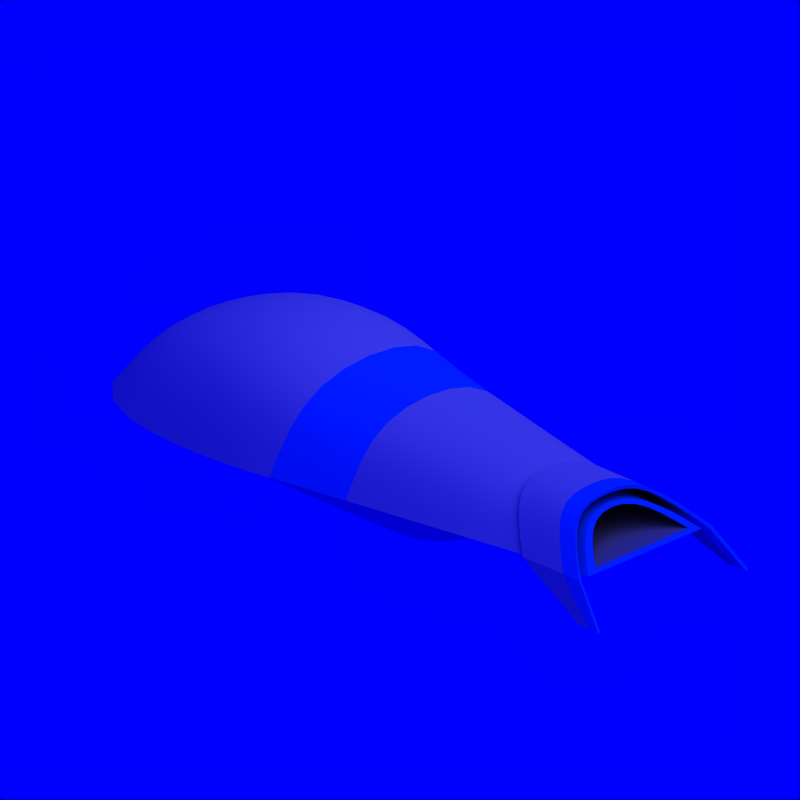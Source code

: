 # Source: Dirigible_8.blend  (saved by Blender 2.71.0; exported with 4.5.12 LTS)
import bpy
from mathutils import Matrix  # noqa: F401  (used for matrix-valued properties, if any)

bpy.ops.wm.read_factory_settings(use_empty=True)
scene = bpy.context.scene
scene.name = 'Scene'

# ---- collections
col_collection_1 = bpy.data.collections.new('Collection 1'); scene.collection.children.link(col_collection_1)
col_collection_2 = bpy.data.collections.new('Collection 2'); scene.collection.children.link(col_collection_2)
col_collection_2.hide_render = True
col_collection_2.hide_viewport = True

# ---- materials (node trees are filled in below, after node groups)
mat_white = bpy.data.materials.new('White')
mat_white.alpha_threshold = 0.0
mat_white.diffuse_color = (0.7, 0.7, 0.7, 1.0)
mat_white.roughness = 0.5
mat_white.specular_intensity = 0.2
mat_white.line_color = (0.0, 0.0, 0.0, 1.0)
mat_cc = bpy.data.materials.new('CC')
mat_cc.alpha_threshold = 0.0
mat_cc.diffuse_color = (0.0, 0.376, 0.827, 1.0)
mat_cc.roughness = 0.5
mat_cc.specular_intensity = 0.2
mat_cc.line_color = (0.0, 0.0, 0.0, 1.0)
mat_grey = bpy.data.materials.new('Grey')
mat_grey.alpha_threshold = 0.0
mat_grey.diffuse_color = (0.5, 0.5, 0.5, 1.0)
mat_grey.roughness = 0.5
mat_grey.specular_intensity = 0.2
mat_grey.line_color = (0.0, 0.0, 0.0, 1.0)
mat_invisible = bpy.data.materials.new('Invisible')
mat_invisible.alpha_threshold = 0.0
mat_invisible.diffuse_color = (1.0, 1.0, 1.0, 1.0)
mat_invisible.roughness = 0.5
mat_invisible.specular_intensity = 0.0

# ---- material node trees

# ---- world
world_world = bpy.data.worlds.new('World'); scene.world = world_world
world_world.color = (0.0, 0.0, 1.0)
world_world.use_sun_shadow = False
world_world.sun_shadow_jitter_overblur = 0.0
world_world.cycles.sampling_method = 'MANUAL'
world_world.cycles.sample_map_resolution = 256

# ---- cameras
cam_camera_002 = bpy.data.cameras.new('Camera.002')
cam_camera_002.type = 'ORTHO'
cam_camera_002.passepartout_alpha = 0.2
cam_camera_002.clip_end = 100.0
cam_camera_002.lens = 35.0
cam_camera_002.sensor_width = 32.0
cam_camera_002.sensor_height = 18.0
cam_camera_002.show_passepartout = False
cam_camera_002.show_safe_areas = True
cam_camera_002.dof.focus_distance = 0.0
cam_camera_002.dof.aperture_fstop = 128.0

# ---- lights
light_lamp = bpy.data.lights.new('Lamp', 'SUN')
light_lamp.transmission_factor = 0.0
light_lamp.angle = 1.571
light_lamp.energy = 1.0
light_lamp.shadow_buffer_clip_start = 0.5
light_lamp.shadow_soft_size = 1.0
light_lamp.shadow_cascade_max_distance = 1000.0
light_lamp.cycles.use_multiple_importance_sampling = False

# ---- meshes
me_plane_001 = bpy.data.meshes.new('Plane.001')
me_plane_001.from_pydata([(4.5, 0.8, -0.3), (4.3, 0.8, -0.3), (4.2, 0.7, 0.0), (3.6, 0.7, 0.0), (3.8, 0.4, 0.35), (3.2, 0.4, 0.35), (3.8, 5.96e-08, 0.4), (3.2, 5.96e-08, 0.4), (4.4, 0.8, -0.3), (4.1, 0.7, 0.0), (3.7, 0.4, 0.35), (3.7, 5.96e-08, 0.4)], [], [(8, 1, 3, 9), (9, 3, 5, 10), (10, 5, 7, 11), (0, 8, 9, 2), (2, 9, 10, 4), (4, 10, 11, 6)])
me_plane_001.polygons.foreach_set('use_smooth', [1, 1, 1, 0, 0, 0])
me_plane_001.polygons.foreach_set('material_index', [0, 0, 0, 1, 1, 1])
_k = set([(2, 9), (3, 9)])
me_plane_001.attributes.new('sharp_edge', 'BOOLEAN', 'EDGE').data.foreach_set('value', [ (min(e.vertices), max(e.vertices)) in _k for e in me_plane_001.edges])
_k = {(0, 8): 1.0, (2, 9): 1.0, (0, 2): 1.0, (1, 3): 1.0, (2, 4): 1.0, (3, 5): 1.0, (4, 6): 1.0, (5, 7): 1.0, (1, 8): 1.0, (3, 9): 1.0}
me_plane_001.attributes.new('crease_edge', 'FLOAT', 'EDGE').data.foreach_set('value', [_k.get((min(e.vertices), max(e.vertices)), 0.0) for e in me_plane_001.edges])
me_plane_001.materials.append(mat_white)
me_plane_001.materials.append(mat_cc)
me_plane_001.use_remesh_preserve_volume = False
me_plane_001.use_remesh_preserve_attributes = False
me_plane_001.use_mirror_vertex_groups = False
me_plane_001.update()
me_plane = bpy.data.meshes.new('Plane')
me_plane.from_pydata([(-1.0, -1.0, 0.0), (4.2, -0.6, 0.0), (-1.0, 1.0, 0.0), (4.2, 0.6, 0.0), (-0.6, -0.5, 0.5), (3.8, -0.3, 0.3), (-0.6, 0.5, 0.5), (3.8, 0.3, 0.3), (1.6, -1.0, 0.0), (1.6, 1.0, 0.0), (1.6, -0.6, 0.6), (1.6, 0.6, 0.6), (0.5, 1.2, 0.0), (0.5, 0.8, 0.9), (0.5, -1.2, 0.0), (0.5, -0.8, 0.9), (4.0, -0.6, 0.0), (3.6, -0.3, 0.3), (4.0, 0.6, 0.0), (3.6, 0.3, 0.3), (4.164, -0.4924, 0.02691), (4.164, 0.4924, 0.02691), (3.836, -0.2462, 0.2731), (3.836, 0.2462, 0.2731), (3.264, -0.4924, 0.02691), (3.264, 0.4924, 0.02691), (2.936, -0.2462, 0.2731), (2.936, 0.2462, 0.2731), (1.386, 1.039, 0.0), (1.386, 0.639, 0.6584), (1.386, -1.039, 0.0), (1.386, -0.639, 0.6584)], [], [(16, 18, 3, 1), (17, 5, 7, 19), (5, 1, 20, 22), (16, 1, 5, 17), (2, 0, 4, 6), (30, 28, 9, 8), (31, 10, 11, 29), (18, 9, 11, 19), (30, 8, 10, 31), (28, 12, 13, 29), (4, 0, 14, 15), (6, 4, 15, 13), (0, 2, 12, 14), (6, 13, 12, 2), (8, 9, 18, 16), (10, 17, 19, 11), (8, 16, 17, 10), (3, 18, 19, 7), (22, 20, 24, 26), (3, 7, 23, 21), (7, 5, 22, 23), (1, 3, 21, 20), (24, 25, 27, 26), (21, 23, 27, 25), (23, 22, 26, 27), (20, 21, 25, 24), (14, 12, 28, 30), (15, 31, 29, 13), (14, 30, 31, 15), (9, 28, 29, 11)])
me_plane.polygons.foreach_set('use_smooth', [True] * 30)
me_plane.polygons.foreach_set('material_index', [1, 1, 1, 1, 0, 0, 1, 0, 1, 0, 0, 0, 0, 0, 0, 0, 0, 1, 2, 1, 1, 1, 2, 2, 2, 2, 0, 0, 0, 1])
_k = set([(0, 2), (0, 14), (1, 3), (1, 5), (1, 16), (2, 12), (3, 7), (3, 18), (5, 7), (8, 16), (8, 30), (9, 18), (9, 28), (12, 28), (14, 30), (20, 21), (20, 22), (20, 24), (21, 23), (21, 25), (22, 23), (24, 25), (24, 26), (25, 27), (26, 27)])
me_plane.attributes.new('sharp_edge', 'BOOLEAN', 'EDGE').data.foreach_set('value', [ (min(e.vertices), max(e.vertices)) in _k for e in me_plane.edges])
_k = {(0, 2): 1.0, (1, 16): 1.0, (1, 3): 1.0, (5, 7): 1.0, (3, 7): 1.0, (1, 5): 1.0, (3, 18): 1.0, (9, 28): 1.0, (8, 30): 1.0, (0, 14): 1.0, (2, 12): 1.0, (8, 16): 1.0, (9, 18): 1.0, (16, 18): 1.0, (17, 19): 1.0, (16, 17): 1.0, (18, 19): 1.0, (20, 21): 1.0, (22, 23): 1.0, (21, 23): 1.0, (20, 22): 1.0, (1, 20): 1.0, (3, 21): 1.0, (24, 25): 1.0, (26, 27): 1.0, (25, 27): 1.0, (24, 26): 1.0, (20, 24): 1.0, (21, 25): 1.0, (12, 28): 1.0, (14, 30): 1.0}
me_plane.attributes.new('crease_edge', 'FLOAT', 'EDGE').data.foreach_set('value', [_k.get((min(e.vertices), max(e.vertices)), 0.0) for e in me_plane.edges])
me_plane.materials.append(mat_white)
me_plane.materials.append(mat_cc)
me_plane.materials.append(mat_grey)
me_plane.use_remesh_preserve_volume = False
me_plane.use_remesh_preserve_attributes = False
me_plane.use_mirror_vertex_groups = False
me_plane.update()
me_cylinder = bpy.data.meshes.new('Cylinder')
me_cylinder.from_pydata([(0.2857, 0.5, -1.0), (0.2857, 1.0, -0.4286), (0.2857, 0.0, -1.0), (0.2857, 0.0, -0.4286), (0.2857, -0.5, -1.0), (0.2857, -1.0, -0.4286), (0.09437, -0.4619, -1.0), (-0.09697, -0.9239, -0.4286), (-0.06784, -0.3536, -1.0), (-0.4214, -0.7071, -0.4286), (-0.1762, -0.1913, -1.0), (-0.6382, -0.3827, -0.4286), (-0.2143, 5.962e-09, -1.0), (-0.7143, 1.192e-08, -0.4286), (-0.1762, 0.1913, -1.0), (-0.6382, 0.3827, -0.4286), (-0.06784, 0.3536, -1.0), (-0.4214, 0.7071, -0.4286), (0.09437, 0.4619, -1.0), (-0.09697, 0.9239, -0.4286), (2.531, -0.5, -1.0), (2.531, -1.0, -0.4286), (2.531, -9.086e-08, -1.0), (2.531, -9.086e-08, -0.4286), (2.531, 0.5, -1.0), (2.531, 1.0, -0.4286), (2.723, 0.4619, -1.0), (2.914, 0.9239, -0.4286), (2.885, 0.3536, -1.0), (3.238, 0.7071, -0.4286), (2.993, 0.1913, -1.0), (3.455, 0.3827, -0.4286), (3.031, -2.146e-08, -1.0), (3.531, 4.821e-08, -0.4286), (2.993, -0.1913, -1.0), (3.455, -0.3827, -0.4286), (2.885, -0.3536, -1.0), (3.238, -0.7071, -0.4286), (2.723, -0.4619, -1.0), (2.914, -0.9239, -0.4286)], [], [(0, 2, 4, 6, 8, 10, 12, 14, 16, 18), (5, 3, 1, 19, 17, 15, 13, 11, 9, 7), (4, 5, 7, 6), (6, 7, 9, 8), (8, 9, 11, 10), (10, 11, 13, 12), (12, 13, 15, 14), (14, 15, 17, 16), (18, 19, 1, 0), (16, 17, 19, 18), (20, 22, 24, 26, 28, 30, 32, 34, 36, 38), (25, 23, 21, 39, 37, 35, 33, 31, 29, 27), (24, 25, 27, 26), (26, 27, 29, 28), (28, 29, 31, 30), (30, 31, 33, 32), (32, 33, 35, 34), (34, 35, 37, 36), (38, 39, 21, 20), (36, 37, 39, 38), (1, 3, 23, 25), (0, 1, 25, 24), (0, 24, 22, 2), (5, 21, 23, 3), (5, 4, 20, 21), (4, 2, 22, 20)])
me_cylinder.materials.append(mat_cc)
me_cylinder.use_remesh_preserve_volume = False
me_cylinder.use_remesh_preserve_attributes = False
me_cylinder.use_mirror_vertex_groups = False
me_cylinder.update()
me_icosphere_003 = bpy.data.meshes.new('Icosphere.003')
me_icosphere_003.from_pydata([(0.0, 0.0, -1.0), (0.7236, -0.5257, -0.4472), (-0.2764, -0.8506, -0.4472), (-0.8944, 0.0, -0.4472), (-0.2764, 0.8506, -0.4472), (0.7236, 0.5257, -0.4472), (-0.1625, -0.5, -0.8507), (0.4253, -0.309, -0.8507), (0.2629, -0.809, -0.5257), (0.8506, 0.0, -0.5257), (0.4253, 0.309, -0.8507), (-0.5257, 0.0, -0.8507), (-0.6882, -0.5, -0.5257), (-0.1625, 0.5, -0.8507), (-0.6882, 0.5, -0.5257), (0.2629, 0.809, -0.5257), (0.9511, -0.309, 0.0), (0.9511, 0.309, 0.0), (0.0, -1.0, 0.0), (0.5878, -0.809, 0.0), (-0.9511, -0.309, 0.0), (-0.5878, -0.809, 0.0), (-0.5878, 0.809, 0.0), (-0.9511, 0.309, 0.0), (0.5878, 0.809, 0.0), (0.0, 1.0, 0.0), (0.9511, -0.309, 2.0), (0.9511, 0.309, 2.0), (-1.76e-06, -1.0, 2.0), (0.5878, -0.809, 2.0), (-0.9511, -0.309, 2.0), (-0.5878, -0.809, 2.0), (-0.5878, 0.809, 2.0), (-0.9511, 0.309, 2.0), (0.5878, 0.809, 2.0), (-1.76e-06, 1.0, 2.0), (0.7709, 0.3957, 2.5), (0.7709, 0.509, 2.5), (-2.384e-06, -0.2, 2.71), (0.5878, -0.009014, 2.562), (-0.7709, 0.3957, 2.5), (-0.5878, -0.009014, 2.562), (-0.5878, 0.609, 2.5), (-0.7709, 0.509, 2.5), (0.5878, 0.609, 2.5), (-2.358e-06, 0.8, 2.681), (0.7709, 0.3957, 3.1), (0.7709, 0.509, 3.1), (-2.868e-06, 0.3144, 3.262), (0.5878, 0.3144, 3.1), (-0.7709, 0.3957, 3.1), (-0.5878, 0.3144, 3.1), (-0.5878, 0.6077, 3.1), (-0.7709, 0.509, 3.1), (0.5878, 0.6077, 3.1), (-2.881e-06, 0.6077, 3.276), (0.7709, 0.3957, 3.4), (0.7709, 0.509, 3.4), (-2.989e-06, 0.3144, 3.4), (0.733, 0.3144, 3.4), (-0.7709, 0.3957, 3.4), (-0.733, 0.3144, 3.4), (-0.5878, 0.6077, 3.4), (-0.7709, 0.509, 3.4), (0.5878, 0.6077, 3.4), (-2.989e-06, 0.6077, 3.4), (0.7709, 0.3957, 3.6), (0.7709, 0.509, 3.6), (-3.165e-06, 0.3144, 3.6), (0.733, 0.3144, 3.6), (-0.7709, 0.3957, 3.6), (-0.733, 0.3144, 3.6), (-0.5878, 0.6077, 3.6), (-0.7709, 0.509, 3.6), (0.5878, 0.6077, 3.6), (-3.165e-06, 0.6077, 3.6)], [], [(0, 7, 6), (1, 7, 9), (0, 6, 11), (0, 11, 13), (0, 13, 10), (1, 9, 16), (2, 8, 18), (3, 12, 20), (4, 14, 22), (5, 15, 24), (1, 16, 19), (2, 18, 21), (3, 20, 23), (4, 22, 25), (5, 24, 17), (6, 8, 2), (6, 7, 8), (7, 1, 8), (9, 10, 5), (9, 7, 10), (7, 0, 10), (11, 12, 3), (11, 6, 12), (6, 2, 12), (13, 14, 4), (13, 11, 14), (11, 3, 14), (10, 15, 5), (10, 13, 15), (13, 4, 15), (16, 9, 17), (9, 5, 17), (18, 8, 19), (8, 1, 19), (20, 12, 21), (12, 2, 21), (22, 14, 23), (14, 3, 23), (24, 15, 25), (15, 4, 25), (17, 24, 34, 27), (25, 22, 32, 35), (23, 20, 30, 33), (21, 18, 28, 31), (19, 16, 26, 29), (24, 25, 35, 34), (22, 23, 33, 32), (20, 21, 31, 30), (18, 19, 29, 28), (16, 17, 27, 26), (27, 34, 44, 37), (35, 32, 42, 45), (33, 30, 40, 43), (31, 28, 38, 41), (29, 26, 36, 39), (34, 35, 45, 44), (32, 33, 43, 42), (30, 31, 41, 40), (28, 29, 39, 38), (26, 27, 37, 36), (37, 44, 54, 47), (45, 42, 52, 55), (43, 40, 50, 53), (41, 38, 48, 51), (39, 36, 46, 49), (44, 45, 55, 54), (42, 43, 53, 52), (40, 41, 51, 50), (38, 39, 49, 48), (36, 37, 47, 46), (47, 54, 64, 57), (55, 52, 62, 65), (53, 50, 60, 63), (51, 48, 58, 61), (49, 46, 56, 59), (54, 55, 65, 64), (52, 53, 63, 62), (50, 51, 61, 60), (48, 49, 59, 58), (46, 47, 57, 56), (57, 64, 74, 67), (65, 62, 72, 75), (63, 60, 70, 73), (59, 56, 66, 69), (64, 65, 75, 74), (62, 63, 73, 72), (60, 61, 71, 70), (56, 57, 67, 66), (66, 67, 74, 75, 72, 73, 70, 71, 68, 69), (61, 71, 68, 58), (58, 68, 69, 59)])
me_icosphere_003.materials.append(mat_white)
me_icosphere_003.use_remesh_preserve_volume = False
me_icosphere_003.use_remesh_preserve_attributes = False
me_icosphere_003.use_mirror_vertex_groups = False
me_icosphere_003.update()
me_target = bpy.data.meshes.new('Target')
me_target.from_pydata([(0.2, 0.2, -0.2), (0.2, -0.2, -0.2), (-0.2, -0.2, -0.2), (-0.2, 0.2, -0.2), (0.2, 0.2, 0.2), (0.2, -0.2, 0.2), (-0.2, -0.2, 0.2), (-0.2, 0.2, 0.2)], [], [(0, 1, 2, 3), (4, 7, 6, 5), (0, 4, 5, 1), (1, 5, 6, 2), (2, 6, 7, 3), (4, 0, 3, 7)])
me_target.materials.append(mat_invisible)
me_target.use_remesh_preserve_volume = False
me_target.use_remesh_preserve_attributes = False
me_target.use_mirror_vertex_groups = False
me_target.update()

# ---- objects
ob_plane_002 = bpy.data.objects.new('Plane.002', me_plane_001)
ob_plane_001 = bpy.data.objects.new('Plane.001', me_plane)
ob_cylinder = bpy.data.objects.new('Cylinder', me_cylinder)
ob_camera = bpy.data.objects.new('Camera', cam_camera_002)
ob_lamp_001 = bpy.data.objects.new('Lamp.001', light_lamp)
ob_icosphere_001 = bpy.data.objects.new('Icosphere.001', me_icosphere_003)
ob_target = bpy.data.objects.new('Target', me_target)

# ---- transforms, parenting, visibility, modifiers, constraints
ob_plane_002.location = (-1.6, 0.0, -0.4)
ob_plane_002.lineart.crease_threshold = 0.0
_m = ob_plane_002.modifiers.new('Mirror', 'MIRROR')
_m.use_axis = (False, True, False)
_m = ob_plane_002.modifiers.new('Subsurf', 'SUBSURF')
_m.uv_smooth = 'PRESERVE_CORNERS'
_m.quality = 2
_m.levels = 3
_m.show_only_control_edges = False
_m = ob_plane_002.modifiers.new('Solidify', 'SOLIDIFY')
_m.thickness = 0.03
_m.nonmanifold_thickness_mode = 'FIXED'
_m.nonmanifold_merge_threshold = 0.0003
_m = ob_plane_002.modifiers.new('EdgeSplit', 'EDGE_SPLIT')
ob_plane_001.location = (-1.6, 0.0, -0.4)
ob_plane_001.lineart.crease_threshold = 0.0
_m = ob_plane_001.modifiers.new('Subsurf', 'SUBSURF')
_m.uv_smooth = 'PRESERVE_CORNERS'
_m.quality = 2
_m.levels = 3
_m.show_only_control_edges = False
_m = ob_plane_001.modifiers.new('EdgeSplit', 'EDGE_SPLIT')
_m.use_edge_angle = False
ob_cylinder.location = (-1.705, 0.005612, 0.003443)
ob_cylinder.scale = (0.84, 0.84, 0.84)
ob_cylinder.lineart.crease_threshold = 0.0
ob_camera.location = (6.0, -6.0, 4.0)
ob_camera.rotation_euler = (1.571, 0.0, 0.0)
ob_camera.lock_rotations_4d = False
ob_camera.empty_display_type = 'ARROWS'
ob_camera.color = (0.0, 0.0, 0.0, 1.0)
ob_camera.lineart.crease_threshold = 0.0
_c = ob_camera.constraints.new('TRACK_TO'); _c.name = 'Const'
_c.target = ob_target
ob_lamp_001.parent = ob_camera
ob_lamp_001.matrix_parent_inverse = Matrix(((0.7071, 0.7071, 0.0, -0.0), (-0.3015, 0.3015, 0.9045, -2.529e-07), (0.6396, -0.6396, 0.4264, -9.381), (0.0, 0.0, 0.0, 1.0)))
ob_lamp_001.location = (4.0, 1.0, 7.0)
ob_lamp_001.rotation_euler = (-0.07775, 0.5308, 0.2138)
ob_lamp_001.lock_rotations_4d = False
ob_lamp_001.empty_display_type = 'ARROWS'
ob_lamp_001.color = (0.0, 0.0, 0.0, 1.0)
ob_lamp_001.lineart.crease_threshold = 0.0
ob_icosphere_001.location = (-1.2, 0.0, 0.0)
ob_icosphere_001.rotation_euler = (1.571, -0.0, 1.571)
ob_icosphere_001.scale = (1.0, 0.5, 1.0)
ob_icosphere_001.lineart.crease_threshold = 0.0
ob_target.location = (0.0, 0.0, 0.0)
ob_target.lock_rotations_4d = False
ob_target.empty_display_type = 'ARROWS'
ob_target.color = (0.0, 0.0, 0.0, 1.0)
ob_target.lineart.crease_threshold = 0.0

# ---- collection membership
col_collection_1.objects.link(ob_plane_002)
col_collection_1.objects.link(ob_plane_001)
col_collection_1.objects.link(ob_cylinder)
col_collection_1.objects.link(ob_camera)
col_collection_1.objects.link(ob_lamp_001)
col_collection_2.objects.link(ob_icosphere_001)
col_collection_2.objects.link(ob_target)

# ---- scene / render settings (as saved in the file)
scene.camera = ob_camera
scene.frame_start = 1; scene.frame_end = 8; scene.frame_set(1)
scene.render.engine = 'BLENDER_EEVEE_NEXT'
scene.render.image_settings.compression = 90
scene.render.resolution_x = 108
scene.render.resolution_y = 108
scene.render.pixel_aspect_x = 100.0
scene.render.pixel_aspect_y = 100.0
scene.render.fps = 8
scene.render.dither_intensity = 0.0
scene.render.use_compositing = False
scene.render.use_sequencer = False
scene.render.bake_margin = 2
scene.render.bake_bias = 0.0
scene.render.use_stamp_time = False
scene.render.use_stamp_date = False
scene.render.use_stamp_frame = False
scene.render.use_stamp_camera = False
scene.render.use_stamp_scene = False
scene.render.use_stamp_filename = False
scene.render.use_stamp_render_time = False
scene.render.stamp_font_size = 0
scene.cycles.use_denoising = False
scene.cycles.samples = 10
scene.cycles.sampling_pattern = 'TABULATED_SOBOL'
scene.cycles.light_sampling_threshold = 0.0
scene.cycles.use_adaptive_sampling = False
scene.cycles.use_light_tree = False
scene.cycles.blur_glossy = 0.0
scene.cycles.volume_bounces = 1
scene.cycles.pixel_filter_type = 'GAUSSIAN'
scene.cycles.sample_clamp_indirect = 0.0
scene.view_settings.view_transform = 'Raw'
bpy.context.view_layer.update()
